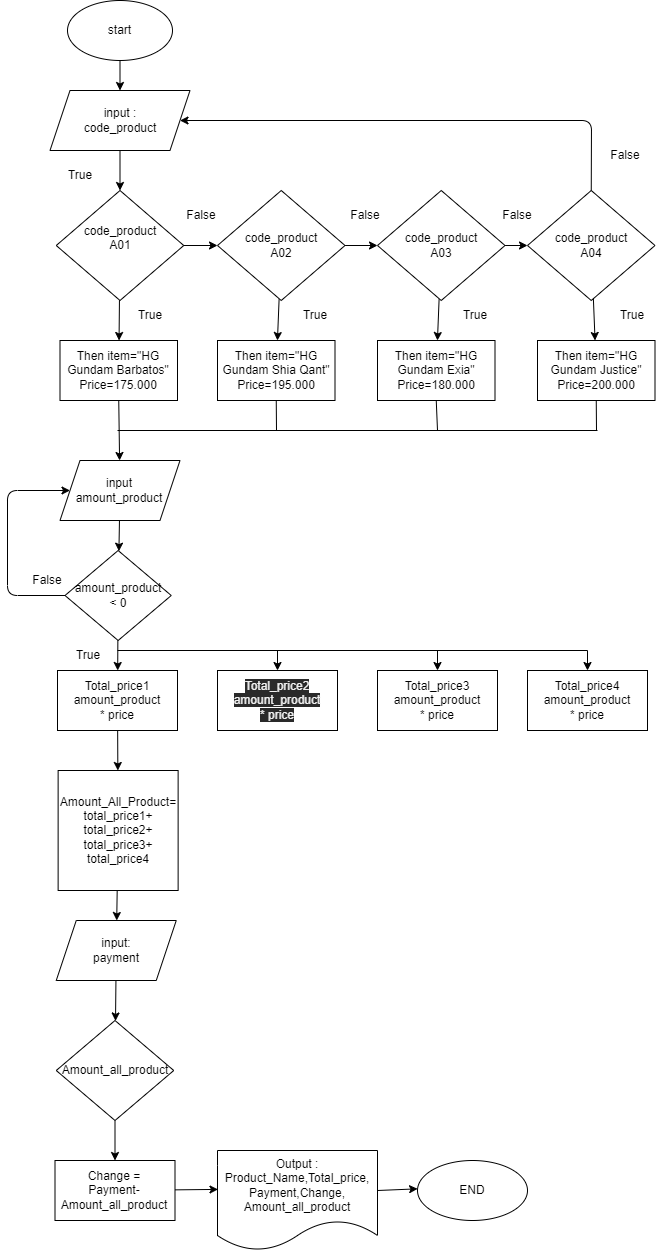

The diagram above was exported from draw.io. Its source (the exported page's mxGraphModel, read from the mxfile embedded in the PNG):
<mxGraphModel dx="983" dy="311" grid="1" gridSize="10" guides="1" tooltips="1" connect="1" arrows="1" fold="1" page="1" pageScale="1" pageWidth="850" pageHeight="1100" math="0" shadow="0">
  <root>
    <mxCell id="0" />
    <mxCell id="1" parent="0" />
    <mxCell id="12" value="" style="edgeStyle=none;html=1;" edge="1" parent="1" source="2" target="3">
      <mxGeometry relative="1" as="geometry">
        <mxPoint x="382.5" y="140" as="targetPoint" />
      </mxGeometry>
    </mxCell>
    <mxCell id="2" value="start" style="ellipse;whiteSpace=wrap;html=1;" vertex="1" parent="1">
      <mxGeometry x="330" y="50" width="105" height="60" as="geometry" />
    </mxCell>
    <mxCell id="8" value="" style="edgeStyle=none;html=1;entryX=0.5;entryY=0;entryDx=0;entryDy=0;" edge="1" parent="1" source="3" target="18">
      <mxGeometry relative="1" as="geometry">
        <mxPoint x="383" y="230" as="targetPoint" />
      </mxGeometry>
    </mxCell>
    <mxCell id="3" value="input :&lt;br&gt;code_product" style="shape=parallelogram;perimeter=parallelogramPerimeter;whiteSpace=wrap;html=1;fixedSize=1;" vertex="1" parent="1">
      <mxGeometry x="312.5" y="140" width="140" height="60" as="geometry" />
    </mxCell>
    <mxCell id="22" value="" style="edgeStyle=none;html=1;" edge="1" parent="1" source="18" target="19">
      <mxGeometry relative="1" as="geometry" />
    </mxCell>
    <mxCell id="30" value="" style="edgeStyle=none;html=1;" edge="1" parent="1" source="18" target="26">
      <mxGeometry relative="1" as="geometry" />
    </mxCell>
    <mxCell id="18" value="code_product&lt;br&gt;A01&lt;br&gt;&lt;br&gt;" style="rhombus;whiteSpace=wrap;html=1;" vertex="1" parent="1">
      <mxGeometry x="318.75" y="240" width="127.5" height="110" as="geometry" />
    </mxCell>
    <mxCell id="23" value="" style="edgeStyle=none;html=1;" edge="1" parent="1" source="19" target="20">
      <mxGeometry relative="1" as="geometry" />
    </mxCell>
    <mxCell id="31" value="" style="edgeStyle=none;html=1;" edge="1" parent="1" source="19" target="27">
      <mxGeometry relative="1" as="geometry" />
    </mxCell>
    <mxCell id="19" value="code_product&lt;br&gt;A02&lt;br&gt;" style="rhombus;whiteSpace=wrap;html=1;" vertex="1" parent="1">
      <mxGeometry x="480" y="240" width="127.5" height="110" as="geometry" />
    </mxCell>
    <mxCell id="24" value="" style="edgeStyle=none;html=1;" edge="1" parent="1" source="20" target="21">
      <mxGeometry relative="1" as="geometry" />
    </mxCell>
    <mxCell id="32" value="" style="edgeStyle=none;html=1;" edge="1" parent="1" source="20" target="28">
      <mxGeometry relative="1" as="geometry" />
    </mxCell>
    <mxCell id="20" value="code_product&lt;br&gt;A03&lt;br&gt;" style="rhombus;whiteSpace=wrap;html=1;" vertex="1" parent="1">
      <mxGeometry x="640" y="240" width="127.5" height="110" as="geometry" />
    </mxCell>
    <mxCell id="33" value="" style="edgeStyle=none;html=1;" edge="1" parent="1" source="21" target="29">
      <mxGeometry relative="1" as="geometry" />
    </mxCell>
    <mxCell id="21" value="code_product&lt;br&gt;A04&lt;br&gt;" style="rhombus;whiteSpace=wrap;html=1;" vertex="1" parent="1">
      <mxGeometry x="790" y="240" width="127.5" height="110" as="geometry" />
    </mxCell>
    <mxCell id="25" value="" style="endArrow=classic;html=1;exitX=0.5;exitY=0;exitDx=0;exitDy=0;entryX=1;entryY=0.5;entryDx=0;entryDy=0;" edge="1" parent="1" source="21" target="3">
      <mxGeometry width="50" height="50" relative="1" as="geometry">
        <mxPoint x="590" y="340" as="sourcePoint" />
        <mxPoint x="640" y="290" as="targetPoint" />
        <Array as="points">
          <mxPoint x="854" y="170" />
        </Array>
      </mxGeometry>
    </mxCell>
    <mxCell id="26" value="Then item=&quot;HG Gundam Barbatos&quot;&lt;br&gt;Price=175.000" style="rounded=0;whiteSpace=wrap;html=1;" vertex="1" parent="1">
      <mxGeometry x="322.5" y="390" width="117.5" height="60" as="geometry" />
    </mxCell>
    <mxCell id="27" value="&lt;span&gt;Then item=&quot;HG Gundam Shia Qant&quot;&lt;/span&gt;&lt;br&gt;&lt;span&gt;Price=195.000&lt;/span&gt;" style="rounded=0;whiteSpace=wrap;html=1;" vertex="1" parent="1">
      <mxGeometry x="480" y="390" width="117.5" height="60" as="geometry" />
    </mxCell>
    <mxCell id="28" value="&lt;span&gt;Then item=&quot;HG Gundam Exia&quot;&lt;/span&gt;&lt;br&gt;&lt;span&gt;Price=180.000&lt;/span&gt;" style="rounded=0;whiteSpace=wrap;html=1;" vertex="1" parent="1">
      <mxGeometry x="640" y="390" width="117.5" height="60" as="geometry" />
    </mxCell>
    <mxCell id="29" value="&lt;span&gt;Then item=&quot;HG Gundam Justice&quot;&lt;/span&gt;&lt;br&gt;&lt;span&gt;Price=200.000&lt;/span&gt;" style="rounded=0;whiteSpace=wrap;html=1;" vertex="1" parent="1">
      <mxGeometry x="800" y="390" width="117.5" height="60" as="geometry" />
    </mxCell>
    <mxCell id="34" value="" style="endArrow=classic;html=1;exitX=0.5;exitY=1;exitDx=0;exitDy=0;" edge="1" parent="1" source="26" target="39">
      <mxGeometry width="50" height="50" relative="1" as="geometry">
        <mxPoint x="590" y="400" as="sourcePoint" />
        <mxPoint x="381" y="520" as="targetPoint" />
      </mxGeometry>
    </mxCell>
    <mxCell id="35" value="" style="endArrow=none;html=1;" edge="1" parent="1">
      <mxGeometry width="50" height="50" relative="1" as="geometry">
        <mxPoint x="380" y="480" as="sourcePoint" />
        <mxPoint x="860" y="480" as="targetPoint" />
      </mxGeometry>
    </mxCell>
    <mxCell id="36" value="" style="endArrow=none;html=1;entryX=0.5;entryY=1;entryDx=0;entryDy=0;" edge="1" parent="1" target="27">
      <mxGeometry width="50" height="50" relative="1" as="geometry">
        <mxPoint x="539" y="480" as="sourcePoint" />
        <mxPoint x="640" y="350" as="targetPoint" />
      </mxGeometry>
    </mxCell>
    <mxCell id="37" value="" style="endArrow=none;html=1;entryX=0.5;entryY=1;entryDx=0;entryDy=0;" edge="1" parent="1" target="28">
      <mxGeometry width="50" height="50" relative="1" as="geometry">
        <mxPoint x="700" y="480" as="sourcePoint" />
        <mxPoint x="640" y="350" as="targetPoint" />
      </mxGeometry>
    </mxCell>
    <mxCell id="38" value="" style="endArrow=none;html=1;entryX=0.5;entryY=1;entryDx=0;entryDy=0;" edge="1" parent="1" target="29">
      <mxGeometry width="50" height="50" relative="1" as="geometry">
        <mxPoint x="859" y="480" as="sourcePoint" />
        <mxPoint x="640" y="350" as="targetPoint" />
      </mxGeometry>
    </mxCell>
    <mxCell id="41" value="" style="edgeStyle=none;html=1;" edge="1" parent="1" source="39" target="40">
      <mxGeometry relative="1" as="geometry" />
    </mxCell>
    <mxCell id="39" value="input&lt;br&gt;amount_product" style="shape=parallelogram;perimeter=parallelogramPerimeter;whiteSpace=wrap;html=1;fixedSize=1;" vertex="1" parent="1">
      <mxGeometry x="322.5" y="510" width="120" height="60" as="geometry" />
    </mxCell>
    <mxCell id="46" value="" style="edgeStyle=none;html=1;" edge="1" parent="1" source="40" target="42">
      <mxGeometry relative="1" as="geometry" />
    </mxCell>
    <mxCell id="40" value="amount_product&lt;br&gt;&amp;lt; 0" style="rhombus;whiteSpace=wrap;html=1;" vertex="1" parent="1">
      <mxGeometry x="327.5" y="600" width="106.25" height="90" as="geometry" />
    </mxCell>
    <mxCell id="54" value="" style="edgeStyle=none;html=1;" edge="1" parent="1" source="42" target="53">
      <mxGeometry relative="1" as="geometry" />
    </mxCell>
    <mxCell id="42" value="Total_price1&lt;br&gt;amount_product&lt;br&gt;* price" style="rounded=0;whiteSpace=wrap;html=1;" vertex="1" parent="1">
      <mxGeometry x="320" y="720" width="120" height="60" as="geometry" />
    </mxCell>
    <mxCell id="43" value="&lt;span style=&quot;color: rgb(240 , 240 , 240) ; font-family: &amp;#34;helvetica&amp;#34; ; font-size: 12px ; font-style: normal ; font-weight: 400 ; letter-spacing: normal ; text-align: center ; text-indent: 0px ; text-transform: none ; word-spacing: 0px ; background-color: rgb(42 , 42 , 42) ; display: inline ; float: none&quot;&gt;Total_price2&lt;/span&gt;&lt;br style=&quot;color: rgb(240 , 240 , 240) ; font-family: &amp;#34;helvetica&amp;#34; ; font-size: 12px ; font-style: normal ; font-weight: 400 ; letter-spacing: normal ; text-align: center ; text-indent: 0px ; text-transform: none ; word-spacing: 0px ; background-color: rgb(42 , 42 , 42)&quot;&gt;&lt;span style=&quot;color: rgb(240 , 240 , 240) ; font-family: &amp;#34;helvetica&amp;#34; ; font-size: 12px ; font-style: normal ; font-weight: 400 ; letter-spacing: normal ; text-align: center ; text-indent: 0px ; text-transform: none ; word-spacing: 0px ; background-color: rgb(42 , 42 , 42) ; display: inline ; float: none&quot;&gt;amount_product&lt;/span&gt;&lt;br style=&quot;color: rgb(240 , 240 , 240) ; font-family: &amp;#34;helvetica&amp;#34; ; font-size: 12px ; font-style: normal ; font-weight: 400 ; letter-spacing: normal ; text-align: center ; text-indent: 0px ; text-transform: none ; word-spacing: 0px ; background-color: rgb(42 , 42 , 42)&quot;&gt;&lt;span style=&quot;color: rgb(240 , 240 , 240) ; font-family: &amp;#34;helvetica&amp;#34; ; font-size: 12px ; font-style: normal ; font-weight: 400 ; letter-spacing: normal ; text-align: center ; text-indent: 0px ; text-transform: none ; word-spacing: 0px ; background-color: rgb(42 , 42 , 42) ; display: inline ; float: none&quot;&gt;* price&lt;/span&gt;" style="rounded=0;whiteSpace=wrap;html=1;" vertex="1" parent="1">
      <mxGeometry x="480" y="720" width="120" height="60" as="geometry" />
    </mxCell>
    <mxCell id="44" value="&lt;span&gt;Total_price3&lt;/span&gt;&lt;br&gt;&lt;span&gt;amount_product&lt;/span&gt;&lt;br&gt;&lt;span&gt;* price&lt;/span&gt;" style="rounded=0;whiteSpace=wrap;html=1;" vertex="1" parent="1">
      <mxGeometry x="640" y="720" width="120" height="60" as="geometry" />
    </mxCell>
    <mxCell id="45" value="&lt;span&gt;Total_price4&lt;/span&gt;&lt;br&gt;&lt;span&gt;amount_product&lt;/span&gt;&lt;br&gt;&lt;span&gt;* price&lt;/span&gt;" style="rounded=0;whiteSpace=wrap;html=1;" vertex="1" parent="1">
      <mxGeometry x="790" y="720" width="120" height="60" as="geometry" />
    </mxCell>
    <mxCell id="48" value="" style="endArrow=none;html=1;" edge="1" parent="1">
      <mxGeometry width="50" height="50" relative="1" as="geometry">
        <mxPoint x="380" y="700" as="sourcePoint" />
        <mxPoint x="850" y="700" as="targetPoint" />
      </mxGeometry>
    </mxCell>
    <mxCell id="50" value="" style="endArrow=classic;html=1;entryX=0.5;entryY=0;entryDx=0;entryDy=0;" edge="1" parent="1" target="43">
      <mxGeometry width="50" height="50" relative="1" as="geometry">
        <mxPoint x="540" y="700" as="sourcePoint" />
        <mxPoint x="660" y="600" as="targetPoint" />
      </mxGeometry>
    </mxCell>
    <mxCell id="51" value="" style="endArrow=classic;html=1;entryX=0.5;entryY=0;entryDx=0;entryDy=0;" edge="1" parent="1" target="44">
      <mxGeometry width="50" height="50" relative="1" as="geometry">
        <mxPoint x="700" y="700" as="sourcePoint" />
        <mxPoint x="660" y="600" as="targetPoint" />
      </mxGeometry>
    </mxCell>
    <mxCell id="52" value="" style="endArrow=classic;html=1;" edge="1" parent="1" target="45">
      <mxGeometry width="50" height="50" relative="1" as="geometry">
        <mxPoint x="850" y="700" as="sourcePoint" />
        <mxPoint x="660" y="600" as="targetPoint" />
      </mxGeometry>
    </mxCell>
    <mxCell id="56" value="" style="edgeStyle=none;html=1;" edge="1" parent="1" source="53" target="55">
      <mxGeometry relative="1" as="geometry" />
    </mxCell>
    <mxCell id="53" value="Amount_All_Product=&lt;br&gt;total_price1+&lt;br&gt;total_price2+&lt;br&gt;total_price3+&lt;br&gt;total_price4" style="whiteSpace=wrap;html=1;aspect=fixed;" vertex="1" parent="1">
      <mxGeometry x="320.63" y="820" width="120" height="120" as="geometry" />
    </mxCell>
    <mxCell id="58" value="" style="edgeStyle=none;html=1;" edge="1" parent="1" source="55" target="57">
      <mxGeometry relative="1" as="geometry" />
    </mxCell>
    <mxCell id="55" value="input:&lt;br&gt;payment" style="shape=parallelogram;perimeter=parallelogramPerimeter;whiteSpace=wrap;html=1;fixedSize=1;" vertex="1" parent="1">
      <mxGeometry x="318.75" y="970" width="120" height="60" as="geometry" />
    </mxCell>
    <mxCell id="60" value="" style="edgeStyle=none;html=1;" edge="1" parent="1" source="57" target="59">
      <mxGeometry relative="1" as="geometry" />
    </mxCell>
    <mxCell id="57" value="Amount_all_product&lt;br&gt;" style="rhombus;whiteSpace=wrap;html=1;" vertex="1" parent="1">
      <mxGeometry x="318.75" y="1070" width="117.5" height="100" as="geometry" />
    </mxCell>
    <mxCell id="63" value="" style="edgeStyle=none;html=1;entryX=0.003;entryY=0.389;entryDx=0;entryDy=0;entryPerimeter=0;" edge="1" parent="1" source="59" target="61">
      <mxGeometry relative="1" as="geometry">
        <mxPoint x="479.9999999999998" y="1240" as="targetPoint" />
      </mxGeometry>
    </mxCell>
    <mxCell id="59" value="Change =&lt;br&gt;Payment-Amount_all_product" style="rounded=0;whiteSpace=wrap;html=1;" vertex="1" parent="1">
      <mxGeometry x="317.5" y="1210" width="120" height="60" as="geometry" />
    </mxCell>
    <mxCell id="65" value="" style="edgeStyle=none;html=1;" edge="1" parent="1" target="64">
      <mxGeometry relative="1" as="geometry">
        <mxPoint x="639.9999999999998" y="1240" as="sourcePoint" />
      </mxGeometry>
    </mxCell>
    <mxCell id="61" value="Output :&lt;br&gt;Product_Name,Total_price,&lt;br&gt;Payment,Change,&lt;br&gt;Amount_all_product&lt;br&gt;" style="shape=document;whiteSpace=wrap;html=1;boundedLbl=1;" vertex="1" parent="1">
      <mxGeometry x="480" y="1200" width="160" height="100" as="geometry" />
    </mxCell>
    <mxCell id="64" value="END" style="ellipse;whiteSpace=wrap;html=1;" vertex="1" parent="1">
      <mxGeometry x="680" y="1210" width="110" height="60" as="geometry" />
    </mxCell>
    <mxCell id="66" value="False" style="text;html=1;strokeColor=none;fillColor=none;align=center;verticalAlign=middle;whiteSpace=wrap;rounded=0;" vertex="1" parent="1">
      <mxGeometry x="857.5" y="190" width="60" height="30" as="geometry" />
    </mxCell>
    <mxCell id="67" value="True" style="text;html=1;strokeColor=none;fillColor=none;align=center;verticalAlign=middle;whiteSpace=wrap;rounded=0;" vertex="1" parent="1">
      <mxGeometry x="312.5" y="210" width="60" height="30" as="geometry" />
    </mxCell>
    <mxCell id="68" value="False" style="text;html=1;strokeColor=none;fillColor=none;align=center;verticalAlign=middle;whiteSpace=wrap;rounded=0;" vertex="1" parent="1">
      <mxGeometry x="433.75" y="250" width="60" height="30" as="geometry" />
    </mxCell>
    <mxCell id="69" value="False" style="text;html=1;strokeColor=none;fillColor=none;align=center;verticalAlign=middle;whiteSpace=wrap;rounded=0;" vertex="1" parent="1">
      <mxGeometry x="597.5" y="250" width="60" height="30" as="geometry" />
    </mxCell>
    <mxCell id="70" value="False" style="text;html=1;strokeColor=none;fillColor=none;align=center;verticalAlign=middle;whiteSpace=wrap;rounded=0;" vertex="1" parent="1">
      <mxGeometry x="750" y="250" width="60" height="30" as="geometry" />
    </mxCell>
    <mxCell id="71" value="True" style="text;html=1;strokeColor=none;fillColor=none;align=center;verticalAlign=middle;whiteSpace=wrap;rounded=0;" vertex="1" parent="1">
      <mxGeometry x="382.5" y="350" width="60" height="30" as="geometry" />
    </mxCell>
    <mxCell id="72" value="True" style="text;html=1;strokeColor=none;fillColor=none;align=center;verticalAlign=middle;whiteSpace=wrap;rounded=0;" vertex="1" parent="1">
      <mxGeometry x="547.5" y="350" width="60" height="30" as="geometry" />
    </mxCell>
    <mxCell id="73" value="True" style="text;html=1;strokeColor=none;fillColor=none;align=center;verticalAlign=middle;whiteSpace=wrap;rounded=0;" vertex="1" parent="1">
      <mxGeometry x="707.5" y="350" width="60" height="30" as="geometry" />
    </mxCell>
    <mxCell id="74" value="True" style="text;html=1;strokeColor=none;fillColor=none;align=center;verticalAlign=middle;whiteSpace=wrap;rounded=0;" vertex="1" parent="1">
      <mxGeometry x="865" y="350" width="60" height="30" as="geometry" />
    </mxCell>
    <mxCell id="75" value="" style="endArrow=classic;html=1;exitX=0;exitY=0.5;exitDx=0;exitDy=0;entryX=0;entryY=0.5;entryDx=0;entryDy=0;" edge="1" parent="1" source="40" target="39">
      <mxGeometry width="50" height="50" relative="1" as="geometry">
        <mxPoint x="550" y="620" as="sourcePoint" />
        <mxPoint x="280" y="520" as="targetPoint" />
        <Array as="points">
          <mxPoint x="270" y="645" />
          <mxPoint x="270" y="540" />
        </Array>
      </mxGeometry>
    </mxCell>
    <mxCell id="76" value="False" style="text;html=1;strokeColor=none;fillColor=none;align=center;verticalAlign=middle;whiteSpace=wrap;rounded=0;" vertex="1" parent="1">
      <mxGeometry x="280" y="620" width="60" height="20" as="geometry" />
    </mxCell>
    <mxCell id="77" value="True" style="text;html=1;strokeColor=none;fillColor=none;align=center;verticalAlign=middle;whiteSpace=wrap;rounded=0;" vertex="1" parent="1">
      <mxGeometry x="320.63" y="690" width="60" height="30" as="geometry" />
    </mxCell>
  </root>
</mxGraphModel>